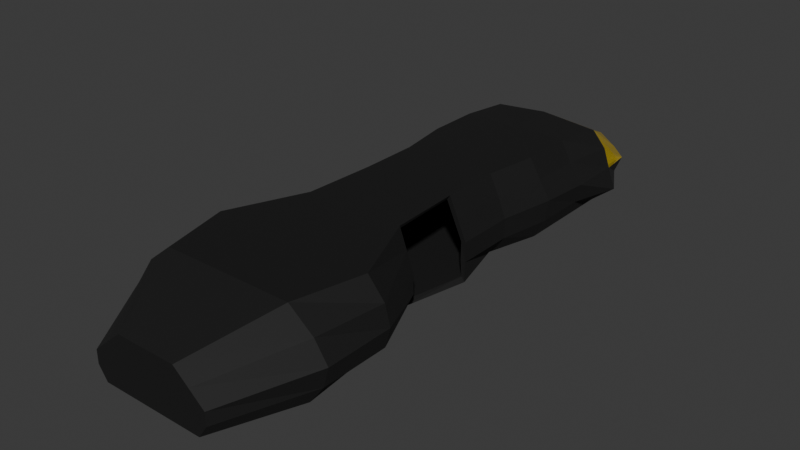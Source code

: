 # Source: SpaceShip.blend  (saved by Blender 4.2.66; exported with 4.5.12 LTS)
import bpy
from mathutils import Matrix  # noqa: F401  (used for matrix-valued properties, if any)

bpy.ops.wm.read_factory_settings(use_empty=True)
scene = bpy.context.scene
scene.name = 'Scene'

# ---- collections
col_collection = bpy.data.collections.new('Collection'); scene.collection.children.link(col_collection)

# ---- materials (node trees are filled in below, after node groups)
mat_base = bpy.data.materials.new('Base')
mat_window = bpy.data.materials.new('Window')

# ---- material node trees
mat_base.use_nodes = True; mat_base.node_tree.nodes.clear()
_N = mat_base.node_tree.nodes; _L = mat_base.node_tree.links
n0 = _N.new('ShaderNodeBsdfPrincipled'); n0.name = 'Principled BSDF'; n0.location = (10, 300)
n0.inputs[0].default_value = (0.04644, 0.04644, 0.04644, 1.0)
n0.inputs[1].default_value = 1.0
n0.inputs[2].default_value = 0.8
n1 = _N.new('ShaderNodeOutputMaterial'); n1.name = 'Material Output'; n1.location = (300, 300)
_L.new(n0.outputs[0], n1.inputs[0])
n1.is_active_output = True
mat_window.use_nodes = True; mat_window.node_tree.nodes.clear()
_N = mat_window.node_tree.nodes; _L = mat_window.node_tree.links
n0 = _N.new('ShaderNodeBsdfPrincipled'); n0.name = 'Principled BSDF'; n0.location = (10, 300)
n0.inputs[0].default_value = (0.8004, 0.5725, 0.0, 1.0)
n0.inputs[2].default_value = 0.0
n0.inputs[4].default_value = 0.5
n1 = _N.new('ShaderNodeOutputMaterial'); n1.name = 'Material Output'; n1.location = (300, 300)
_L.new(n0.outputs[0], n1.inputs[0])
n1.is_active_output = True

# ---- world
world_world = bpy.data.worlds.new('World'); scene.world = world_world
world_world.use_nodes = True; world_world.node_tree.nodes.clear()
_N = world_world.node_tree.nodes; _L = world_world.node_tree.links
n0 = _N.new('ShaderNodeOutputWorld'); n0.name = 'World Output'; n0.location = (300, 300)
n1 = _N.new('ShaderNodeBackground'); n1.name = 'Background'; n1.location = (10, 300)
n1.inputs[0].default_value = (0.05088, 0.05088, 0.05088, 1.0)
_L.new(n1.outputs[0], n0.inputs[0])
n0.is_active_output = True
world_world.color = (0.05088, 0.05088, 0.05088)
world_world.sun_shadow_jitter_overblur = 0.0

# ---- meshes
me_cube_001 = bpy.data.meshes.new('Cube.001')
me_cube_001.from_pydata([(-1.74, -4.066, -0.82), (-1.854, -4.0, -1.0), (-1.773, -4.0, 2.0), (-1.663, -3.991, 1.82), (-1.052, 3.512, -1.0), (-1.037, 3.434, -0.82), (-1.831, 3.282, 1.215), (-1.772, 3.152, 1.083), (0.0, 3.434, -0.82), (0.0, 3.512, -1.0), (5.988e-14, 3.282, 1.215), (-1.078e-09, 3.153, 1.08), (0.0, -4.0, -1.0), (0.0, -4.0, -0.82), (0.0, -4.0, 1.82), (0.0, -4.0, 2.0), (-2.291, -0.1933, -0.82), (-2.398, 1.074e-05, -1.0), (-2.077, 1.334e-07, 2.0), (-1.978, -0.002401, 1.823), (0.002585, -0.008065, 1.82), (-1.436e-07, 4.481e-07, 2.0), (0.0, 0.0, -1.0), (0.0, 0.0, -0.82), (-2.143, 2.141, 1.749), (-2.056, 2.108, 1.571), (-2.32, 2.027, -0.82), (-2.398, 2.0, -1.0), (-1.058e-09, 1.949, 1.823), (5.876e-14, 2.0, 2.0), (0.0, 2.0, -1.0), (0.0, 2.0, -0.82), (-2.291, -2.035, -0.82), (-2.398, -2.0, -1.0), (0.0, -2.0, 1.82), (0.0, -2.0, 2.0), (0.0, -2.0, -1.0), (0.0, -2.0, -0.82), (-2.077, -2.0, 2.0), (-1.97, -1.992, 1.82), (-2.335, -6.263, -0.82), (-2.456, -6.247, -1.0), (-1.66, -6.246, 1.82), (-1.773, -6.247, 2.0), (0.0, -6.247, 1.82), (0.0, -6.247, 2.0), (0.0, -6.247, -0.82), (0.0, -6.247, -1.0), (-1.791, -8.976, -0.82), (-1.867, -8.945, -1.0), (-1.904, -8.945, 2.0), (-1.808, -8.992, 1.82), (0.0, -8.945, 1.82), (0.0, -8.945, 2.0), (0.0, -8.945, -0.82), (0.0, -8.945, -1.0), (-2.823, -11.82, -0.82), (-2.9, -11.8, -1.0), (-3.095, -11.8, 2.0), (-3.01, -11.86, 1.82), (0.0, -11.8, 2.0), (0.0, -11.8, 1.82), (0.0, -11.8, -0.82), (0.0, -11.8, -1.0), (-3.161, -14.39, -1.0), (-3.08, -14.33, -0.82), (-2.486, -14.39, 2.0), (-2.415, -14.35, 1.821), (0.0, -14.36, 1.82), (0.0, -14.39, 2.0), (0.0, -14.39, -1.0), (0.0, -14.39, -0.82), (-1.949, -17.24, -0.82), (-1.981, -17.42, -1.0), (-1.137, -17.24, 0.8493), (-1.148, -17.42, 0.9787), (0.0, -17.42, 0.9787), (0.0, -17.24, 0.8493), (0.0, -17.24, -0.82), (0.0, -17.42, -1.0), (-2.456, -4.0, 0.5), (-2.277, -3.983, 0.464), (-2.34, 3.821, 0.05334), (-2.456, 4.0, 0.1075), (-5.23e-15, 4.0, 0.1075), (9.413e-11, 3.816, 0.05692), (-2.808, -0.09957, 0.4649), (-3.0, 5.531e-06, 0.5), (-3.0, 2.0, 0.5), (-2.817, 1.975, 0.4569), (-2.864, -1.902, 0.5277), (-2.675, -1.935, 0.4907), (-2.276, -6.246, 0.463), (-2.456, -6.247, 0.5), (-2.456, -8.945, 0.5), (-2.293, -9.028, 0.4861), (-3.739, -11.82, 0.4806), (-3.931, -11.8, 0.5), (-3.744, -14.33, 0.4648), (-3.931, -14.39, 0.5), (-2.19, -17.24, -0.03559), (-2.31, -17.42, -0.01065), (0.0, -17.24, -0.01066), (0.0, -17.42, -0.01066), (-2.141, -4.017, 1.281), (-1.978, -4.003, 1.205), (-1.951, -6.246, 1.175), (-2.115, -6.247, 1.25), (-2.164, 3.411, 0.6149), (-2.281, 3.598, 0.6552), (-4.661e-15, 3.641, 0.6612), (8.389e-11, 3.49, 0.563), (-2.322, 0.05088, 1.127), (-2.472, 0.04557, 1.226), (-2.745, 2.002, 1.22), (-2.603, 1.963, 1.104), (-2.498, -1.972, 1.257), (-2.339, -1.958, 1.173), (-2.18, -8.945, 1.25), (-2.031, -9.021, 1.182), (-3.73, -11.8, 1.25), (-3.575, -11.83, 1.146), (-3.425, -14.39, 1.25), (-3.275, -14.33, 1.151), (-1.655, -17.24, 0.4075), (-1.729, -17.42, 0.484), (0.0, -17.24, 0.484), (0.0, -17.42, 0.484), (-2.269, 3.825, -0.4644), (-2.138, 3.661, -0.3811), (0.0, 4.108, -0.4463), (0.0, 3.933, -0.3706), (-2.802, -7.449e-06, -0.25), (-2.633, 0.1341, -0.187), (-3.131, 1.918, -0.1818), (-3.316, 1.963, -0.2682), (-2.63, -1.964, -0.1899), (-2.802, -2.0, -0.25), (-2.456, -4.0, -0.25), (-2.279, -3.971, -0.1954), (-2.276, -6.259, -0.2154), (-2.456, -6.247, -0.25), (0.0, -17.24, -0.5053), (0.0, -17.42, -0.5053), (-2.456, -8.945, -0.25), (-2.299, -9.016, -0.1731), (-3.561, -11.84, -0.1701), (-3.727, -11.8, -0.25), (-3.559, -14.35, -0.1702), (-3.727, -14.39, -0.25), (-2.208, -17.24, -0.4226), (-2.31, -17.42, -0.5053), (1.854, -4.0, -1.0), (1.74, -4.066, -0.82), (1.663, -3.991, 1.82), (1.773, -4.0, 2.0), (1.037, 3.434, -0.82), (1.052, 3.512, -1.0), (1.772, 3.152, 1.083), (1.831, 3.282, 1.215), (2.398, 1.074e-05, -1.0), (2.291, -0.1933, -0.82), (1.978, -0.002401, 1.823), (2.077, 1.334e-07, 2.0), (2.056, 2.108, 1.571), (2.143, 2.141, 1.749), (2.398, 2.0, -1.0), (2.32, 2.027, -0.82), (2.398, -2.0, -1.0), (2.291, -2.035, -0.82), (1.97, -1.992, 1.82), (2.077, -2.0, 2.0), (2.456, -6.247, -1.0), (2.335, -6.263, -0.82), (1.773, -6.247, 2.0), (1.66, -6.246, 1.82), (1.867, -8.945, -1.0), (1.791, -8.976, -0.82), (1.808, -8.992, 1.82), (1.904, -8.945, 2.0), (2.9, -11.8, -1.0), (2.823, -11.82, -0.82), (3.01, -11.86, 1.82), (3.095, -11.8, 2.0), (3.08, -14.33, -0.82), (3.161, -14.39, -1.0), (2.415, -14.35, 1.821), (2.486, -14.39, 2.0), (1.981, -17.42, -1.0), (1.949, -17.24, -0.82), (1.148, -17.42, 0.9787), (1.137, -17.24, 0.8493), (2.277, -3.983, 0.464), (2.456, -4.0, 0.5), (2.456, 4.0, 0.1075), (2.34, 3.821, 0.05334), (3.0, 5.531e-06, 0.5), (2.808, -0.09957, 0.4649), (2.817, 1.975, 0.4569), (3.0, 2.0, 0.5), (2.675, -1.935, 0.4907), (2.864, -1.902, 0.5277), (2.456, -6.247, 0.5), (2.276, -6.246, 0.463), (2.293, -9.028, 0.4861), (2.456, -8.945, 0.5), (3.931, -11.8, 0.5), (3.739, -11.82, 0.4806), (3.931, -14.39, 0.5), (3.744, -14.33, 0.4648), (2.31, -17.42, -0.01065), (2.19, -17.24, -0.03559), (1.978, -4.003, 1.205), (2.141, -4.017, 1.281), (2.115, -6.247, 1.25), (1.951, -6.246, 1.175), (2.281, 3.598, 0.6552), (2.164, 3.411, 0.6149), (2.472, 0.04557, 1.226), (2.322, 0.05088, 1.127), (2.603, 1.963, 1.104), (2.745, 2.002, 1.22), (2.339, -1.958, 1.173), (2.498, -1.972, 1.257), (2.031, -9.021, 1.182), (2.18, -8.945, 1.25), (3.575, -11.83, 1.146), (3.73, -11.8, 1.25), (3.275, -14.33, 1.151), (3.425, -14.39, 1.25), (1.729, -17.42, 0.484), (1.655, -17.24, 0.4075), (2.138, 3.661, -0.3811), (2.269, 3.825, -0.4644), (2.633, 0.1341, -0.187), (2.802, -7.449e-06, -0.25), (3.316, 1.963, -0.2682), (3.131, 1.918, -0.1818), (2.802, -2.0, -0.25), (2.63, -1.964, -0.1899), (2.279, -3.971, -0.1954), (2.456, -4.0, -0.25), (2.456, -6.247, -0.25), (2.276, -6.259, -0.2154), (2.299, -9.016, -0.1731), (2.456, -8.945, -0.25), (3.727, -11.8, -0.25), (3.561, -11.84, -0.1701), (3.727, -14.39, -0.25), (3.559, -14.35, -0.1702), (2.31, -17.42, -0.5053), (2.208, -17.24, -0.4226)], [], [(106, 42, 43, 107), (118, 50, 51, 119), (48, 40, 41, 49), (50, 43, 42, 51), (140, 92, 93, 141), (144, 94, 95, 145), (92, 106, 107, 93), (94, 118, 119, 95), (40, 140, 141, 41), (49, 144, 145, 48), (214, 174, 175, 215), (224, 178, 179, 225), (176, 172, 173, 177), (178, 175, 174, 179), (242, 202, 203, 243), (244, 204, 205, 245), (202, 214, 215, 203), (204, 224, 225, 205), (172, 242, 243, 173), (177, 244, 245, 176), (109, 114, 24, 6), (108, 7, 25, 115), (41, 1, 12, 47), (40, 46, 13, 0), (15, 35, 38, 2), (14, 3, 39, 34), (1, 33, 36, 12), (0, 13, 37, 32), (110, 109, 6, 10), (111, 11, 7, 108), (17, 27, 30, 22), (16, 23, 31, 26), (21, 29, 24, 18), (20, 19, 25, 28), (113, 116, 38, 18), (112, 19, 39, 117), (29, 10, 6, 24), (28, 25, 7, 11), (27, 4, 9, 30), (26, 31, 8, 5), (114, 113, 18, 24), (115, 25, 19, 112), (116, 104, 2, 38), (117, 39, 3, 105), (33, 17, 22, 36), (32, 37, 23, 16), (35, 21, 18, 38), (34, 39, 19, 20), (49, 41, 47, 55), (48, 54, 46, 40), (45, 15, 2, 43), (44, 42, 3, 14), (141, 138, 1, 41), (140, 40, 0, 139), (53, 45, 43, 50), (52, 51, 42, 44), (69, 60, 58, 66), (68, 67, 59, 61), (60, 53, 50, 58), (61, 59, 51, 52), (57, 49, 55, 63), (56, 62, 54, 48), (147, 144, 49, 57), (146, 56, 48, 145), (73, 64, 70, 79), (72, 78, 71, 65), (64, 57, 63, 70), (65, 71, 62, 56), (149, 147, 57, 64), (148, 65, 56, 146), (125, 127, 76, 75), (124, 74, 77, 126), (151, 149, 64, 73), (150, 72, 65, 148), (76, 69, 66, 75), (77, 74, 67, 68), (125, 122, 99, 101), (124, 100, 98, 123), (151, 143, 103, 101), (150, 100, 102, 142), (122, 120, 97, 99), (123, 98, 96, 121), (120, 118, 94, 97), (121, 96, 95, 119), (107, 104, 80, 93), (106, 92, 81, 105), (137, 138, 80, 90), (136, 91, 81, 139), (135, 132, 87, 88), (134, 89, 86, 133), (132, 137, 90, 87), (133, 86, 91, 136), (130, 128, 83, 84), (131, 85, 82, 129), (128, 135, 88, 83), (129, 82, 89, 134), (43, 2, 104, 107), (42, 106, 105, 3), (90, 80, 104, 116), (91, 117, 105, 81), (88, 87, 113, 114), (89, 115, 112, 86), (87, 90, 116, 113), (86, 112, 117, 91), (84, 83, 109, 110), (85, 111, 108, 82), (83, 88, 114, 109), (82, 108, 115, 89), (58, 50, 118, 120), (59, 121, 119, 51), (66, 58, 120, 122), (67, 123, 121, 59), (75, 66, 122, 125), (74, 124, 123, 67), (101, 103, 127, 125), (100, 124, 126, 102), (4, 27, 135, 128), (5, 129, 134, 26), (9, 4, 128, 130), (8, 131, 129, 5), (17, 33, 137, 132), (16, 133, 136, 32), (27, 17, 132, 135), (26, 134, 133, 16), (33, 1, 138, 137), (32, 136, 139, 0), (93, 80, 138, 141), (92, 140, 139, 81), (73, 79, 143, 151), (72, 150, 142, 78), (101, 99, 149, 151), (100, 150, 148, 98), (99, 97, 147, 149), (98, 148, 146, 96), (97, 94, 144, 147), (96, 146, 145, 95), (165, 221, 216, 159), (164, 158, 217, 220), (12, 152, 172, 47), (13, 46, 173, 153), (171, 35, 15, 155), (170, 154, 14, 34), (36, 168, 152, 12), (37, 13, 153, 169), (159, 216, 110, 10), (158, 11, 111, 217), (30, 166, 160, 22), (31, 23, 161, 167), (165, 29, 21, 163), (164, 162, 20, 28), (171, 223, 218, 163), (170, 162, 219, 222), (159, 10, 29, 165), (158, 164, 28, 11), (9, 157, 166, 30), (8, 31, 167, 156), (163, 218, 221, 165), (162, 164, 220, 219), (155, 213, 223, 171), (154, 170, 222, 212), (22, 160, 168, 36), (23, 37, 169, 161), (163, 21, 35, 171), (162, 170, 34, 20), (47, 172, 176, 55), (46, 54, 177, 173), (155, 15, 45, 174), (154, 175, 44, 14), (152, 241, 242, 172), (153, 173, 243, 240), (174, 45, 53, 179), (175, 178, 52, 44), (183, 60, 69, 187), (182, 186, 68, 61), (179, 53, 60, 183), (178, 182, 61, 52), (55, 176, 180, 63), (54, 62, 181, 177), (176, 245, 246, 180), (177, 181, 247, 244), (70, 185, 188, 79), (71, 78, 189, 184), (63, 180, 185, 70), (62, 71, 184, 181), (180, 246, 248, 185), (181, 184, 249, 247), (76, 127, 230, 190), (77, 191, 231, 126), (185, 248, 250, 188), (184, 189, 251, 249), (187, 69, 76, 190), (186, 191, 77, 68), (208, 229, 230, 210), (209, 211, 231, 228), (103, 143, 250, 210), (102, 211, 251, 142), (206, 227, 229, 208), (207, 209, 228, 226), (205, 225, 227, 206), (204, 207, 226, 224), (193, 213, 214, 202), (192, 203, 215, 212), (193, 241, 238, 201), (192, 200, 239, 240), (196, 235, 236, 199), (197, 198, 237, 234), (201, 238, 235, 196), (200, 197, 234, 239), (194, 233, 130, 84), (195, 85, 131, 232), (199, 236, 233, 194), (198, 195, 232, 237), (213, 155, 174, 214), (212, 215, 175, 154), (213, 193, 201, 223), (212, 222, 200, 192), (218, 196, 199, 221), (219, 220, 198, 197), (223, 201, 196, 218), (222, 219, 197, 200), (216, 194, 84, 110), (217, 111, 85, 195), (221, 199, 194, 216), (220, 217, 195, 198), (225, 179, 183, 227), (224, 226, 182, 178), (227, 183, 187, 229), (226, 228, 186, 182), (229, 187, 190, 230), (228, 231, 191, 186), (127, 103, 210, 230), (126, 231, 211, 102), (236, 166, 157, 233), (237, 232, 156, 167), (233, 157, 9, 130), (232, 131, 8, 156), (238, 168, 160, 235), (239, 234, 161, 169), (235, 160, 166, 236), (234, 237, 167, 161), (241, 152, 168, 238), (240, 239, 169, 153), (241, 193, 202, 242), (240, 243, 203, 192), (143, 79, 188, 250), (142, 251, 189, 78), (248, 208, 210, 250), (249, 251, 211, 209), (246, 206, 208, 248), (247, 249, 209, 207), (245, 205, 206, 246), (244, 247, 207, 204)])
me_cube_001.polygons.foreach_set('material_index', [0, 0, 0, 0, 0, 0, 0, 0, 0, 0, 0, 0, 0, 0, 0, 0, 0, 0, 0, 0, 1, 1, 0, 0, 0, 0, 0, 0, 1, 1, 0, 0, 0, 0, 0, 0, 1, 1, 0, 0, 0, 0, 0, 0, 0, 0, 0, 0, 0, 0, 0, 0, 0, 0, 0, 0, 0, 0, 0, 0, 0, 0, 0, 0, 0, 0, 0, 0, 0, 0, 0, 0, 0, 0, 0, 0, 0, 0, 0, 0, 0, 0, 0, 0, 0, 0, 0, 0, 0, 0, 0, 0, 1, 1, 0, 0, 0, 0, 0, 0, 0, 0, 0, 0, 1, 1, 1, 1, 0, 0, 0, 0, 0, 0, 0, 0, 0, 0, 1, 1, 0, 0, 0, 0, 0, 0, 0, 0, 0, 0, 0, 0, 0, 0, 0, 0, 1, 1, 0, 0, 0, 0, 0, 0, 1, 1, 0, 0, 0, 0, 0, 0, 1, 1, 0, 0, 0, 0, 0, 0, 0, 0, 0, 0, 0, 0, 0, 0, 0, 0, 0, 0, 0, 0, 0, 0, 0, 0, 0, 0, 0, 0, 0, 0, 0, 0, 0, 0, 0, 0, 0, 0, 0, 0, 0, 0, 0, 0, 0, 0, 0, 0, 0, 0, 0, 0, 0, 0, 1, 1, 0, 0, 0, 0, 0, 0, 0, 0, 0, 0, 1, 1, 1, 1, 0, 0, 0, 0, 0, 0, 0, 0, 0, 0, 1, 1, 0, 0, 0, 0, 0, 0, 0, 0, 0, 0, 0, 0, 0, 0, 0, 0])
_uv = me_cube_001.uv_layers.new(name='UVMap')
_uv.uv.foreach_set('vector', [0.5625, 0.0, 0.625, 0.0, 0.625, 0.0, 0.5625, 0.0, 0.5625, 0.0, 0.625, 0.0, 0.625, 0.0, 0.5625, 0.0, 0.125, 0.75, 0.125, 0.75, 0.125, 0.75, 0.125, 0.75, 0.875, 0.75, 0.875, 0.75, 0.875, 0.75, 0.875, 0.75, 0.4375, 0.0, 0.5, 0.0, 0.5, 0.0, 0.4375, 0.0, 0.4375, 0.0, 0.5, 0.0, 0.5, 0.0, 0.4375, 0.0, 0.5, 0.0, 0.5625, 0.0, 0.5625, 0.0, 0.5, 0.0, 0.5, 0.0, 0.5625, 0.0, 0.5625, 0.0, 0.5, 0.0, 0.375, 0.0, 0.4375, 0.0, 0.4375, 0.0, 0.375, 0.0, 0.375, 0.0, 0.4375, 0.0, 0.4375, 0.0, 0.375, 0.0, 0.5625, 0.0, 0.625, 0.0, 0.625, 0.0, 0.5625, 0.0, 0.5625, 0.0, 0.625, 0.0, 0.625, 0.0, 0.5625, 0.0, 0.125, 0.75, 0.125, 0.75, 0.125, 0.75, 0.125, 0.75, 0.875, 0.75, 0.875, 0.75, 0.875, 0.75, 0.875, 0.75, 0.4375, 0.0, 0.5, 0.0, 0.5, 0.0, 0.4375, 0.0, 0.4375, 0.0, 0.5, 0.0, 0.5, 0.0, 0.4375, 0.0, 0.5, 0.0, 0.5625, 0.0, 0.5625, 0.0, 0.5, 0.0, 0.5, 0.0, 0.5625, 0.0, 0.5625, 0.0, 0.5, 0.0, 0.375, 0.0, 0.4375, 0.0, 0.4375, 0.0, 0.375, 0.0, 0.375, 0.0, 0.4375, 0.0, 0.4375, 0.0, 0.375, 0.0, 0.5625, 0.25, 0.5625, 0.1875, 0.625, 0.1875, 0.625, 0.25, 0.5625, 0.25, 0.625, 0.25, 0.625, 0.1875, 0.5625, 0.1875, 0.125, 0.75, 0.125, 0.75, 0.25, 0.75, 0.25, 0.75, 0.125, 0.75, 0.25, 0.75, 0.25, 0.75, 0.125, 0.75, 0.75, 0.75, 0.75, 0.6875, 0.875, 0.6875, 0.875, 0.75, 0.75, 0.75, 0.875, 0.75, 0.875, 0.6875, 0.75, 0.6875, 0.125, 0.75, 0.125, 0.6875, 0.25, 0.6875, 0.25, 0.75, 0.125, 0.75, 0.25, 0.75, 0.25, 0.6875, 0.125, 0.6875, 0.5625, 0.375, 0.5625, 0.25, 0.625, 0.25, 0.625, 0.375, 0.5625, 0.375, 0.625, 0.375, 0.625, 0.25, 0.5625, 0.25, 0.125, 0.625, 0.125, 0.5625, 0.25, 0.5625, 0.25, 0.625, 0.125, 0.625, 0.25, 0.625, 0.25, 0.5625, 0.125, 0.5625, 0.75, 0.625, 0.75, 0.5625, 0.875, 0.5625, 0.875, 0.625, 0.75, 0.625, 0.875, 0.625, 0.875, 0.5625, 0.75, 0.5625, 0.5625, 0.125, 0.5625, 0.0625, 0.625, 0.0625, 0.625, 0.125, 0.5625, 0.125, 0.625, 0.125, 0.625, 0.0625, 0.5625, 0.0625, 0.75, 0.5625, 0.75, 0.5, 0.875, 0.5, 0.875, 0.5625, 0.75, 0.5625, 0.875, 0.5625, 0.875, 0.5, 0.75, 0.5, 0.125, 0.5625, 0.125, 0.5, 0.25, 0.5, 0.25, 0.5625, 0.125, 0.5625, 0.25, 0.5625, 0.25, 0.5, 0.125, 0.5, 0.5625, 0.1875, 0.5625, 0.125, 0.625, 0.125, 0.625, 0.1875, 0.5625, 0.1875, 0.625, 0.1875, 0.625, 0.125, 0.5625, 0.125, 0.5625, 0.0625, 0.5625, 0.0, 0.625, 0.0, 0.625, 0.0625, 0.5625, 0.0625, 0.625, 0.0625, 0.625, 0.0, 0.5625, 0.0, 0.125, 0.6875, 0.125, 0.625, 0.25, 0.625, 0.25, 0.6875, 0.125, 0.6875, 0.25, 0.6875, 0.25, 0.625, 0.125, 0.625, 0.75, 0.6875, 0.75, 0.625, 0.875, 0.625, 0.875, 0.6875, 0.75, 0.6875, 0.875, 0.6875, 0.875, 0.625, 0.75, 0.625, 0.125, 0.75, 0.125, 0.75, 0.25, 0.75, 0.25, 0.75, 0.125, 0.75, 0.25, 0.75, 0.25, 0.75, 0.125, 0.75, 0.75, 0.75, 0.75, 0.75, 0.875, 0.75, 0.875, 0.75, 0.75, 0.75, 0.875, 0.75, 0.875, 0.75, 0.75, 0.75, 0.4375, 0.0, 0.4375, 0.0, 0.375, 0.0, 0.375, 0.0, 0.4375, 0.0, 0.375, 0.0, 0.375, 0.0, 0.4375, 0.0, 0.75, 0.75, 0.75, 0.75, 0.875, 0.75, 0.875, 0.75, 0.75, 0.75, 0.875, 0.75, 0.875, 0.75, 0.75, 0.75, 0.75, 0.75, 0.75, 0.75, 0.875, 0.75, 0.875, 0.75, 0.75, 0.75, 0.875, 0.75, 0.875, 0.75, 0.75, 0.75, 0.75, 0.75, 0.75, 0.75, 0.875, 0.75, 0.875, 0.75, 0.75, 0.75, 0.875, 0.75, 0.875, 0.75, 0.75, 0.75, 0.125, 0.75, 0.125, 0.75, 0.25, 0.75, 0.25, 0.75, 0.125, 0.75, 0.25, 0.75, 0.25, 0.75, 0.125, 0.75, 0.4375, 0.0, 0.4375, 0.0, 0.375, 0.0, 0.375, 0.0, 0.4375, 0.0, 0.375, 0.0, 0.375, 0.0, 0.4375, 0.0, 0.125, 0.75, 0.125, 0.75, 0.25, 0.75, 0.25, 0.75, 0.125, 0.75, 0.25, 0.75, 0.25, 0.75, 0.125, 0.75, 0.125, 0.75, 0.125, 0.75, 0.25, 0.75, 0.25, 0.75, 0.125, 0.75, 0.25, 0.75, 0.25, 0.75, 0.125, 0.75, 0.4375, 0.0, 0.4375, 0.0, 0.375, 0.0, 0.375, 0.0, 0.4375, 0.0, 0.375, 0.0, 0.375, 0.0, 0.4375, 0.0, 0.5625, 1.0, 0.5625, 0.875, 0.625, 0.875, 0.625, 1.0, 0.5625, 1.0, 0.625, 1.0, 0.625, 0.875, 0.5625, 0.875, 0.4375, 0.0, 0.4375, 0.0, 0.375, 0.0, 0.375, 0.0, 0.4375, 0.0, 0.375, 0.0, 0.375, 0.0, 0.4375, 0.0, 0.75, 0.75, 0.75, 0.75, 0.875, 0.75, 0.875, 0.75, 0.75, 0.75, 0.875, 0.75, 0.875, 0.75, 0.75, 0.75, 0.5625, 0.0, 0.5625, 0.0, 0.5, 0.0, 0.5, 0.0, 0.5625, 0.0, 0.5, 0.0, 0.5, 0.0, 0.5625, 0.0, 0.4375, 1.0, 0.4375, 0.875, 0.5, 0.875, 0.5, 1.0, 0.4375, 1.0, 0.5, 1.0, 0.5, 0.875, 0.4375, 0.875, 0.5625, 0.0, 0.5625, 0.0, 0.5, 0.0, 0.5, 0.0, 0.5625, 0.0, 0.5, 0.0, 0.5, 0.0, 0.5625, 0.0, 0.5625, 0.0, 0.5625, 0.0, 0.5, 0.0, 0.5, 0.0, 0.5625, 0.0, 0.5, 0.0, 0.5, 0.0, 0.5625, 0.0, 0.5625, 0.0, 0.5625, 0.0, 0.5, 0.0, 0.5, 0.0, 0.5625, 0.0, 0.5, 0.0, 0.5, 0.0, 0.5625, 0.0, 0.4375, 0.0625, 0.4375, 0.0, 0.5, 0.0, 0.5, 0.0625, 0.4375, 0.0625, 0.5, 0.0625, 0.5, 0.0, 0.4375, 0.0, 0.4375, 0.1875, 0.4375, 0.125, 0.5, 0.125, 0.5, 0.1875, 0.4375, 0.1875, 0.5, 0.1875, 0.5, 0.125, 0.4375, 0.125, 0.4375, 0.125, 0.4375, 0.0625, 0.5, 0.0625, 0.5, 0.125, 0.4375, 0.125, 0.5, 0.125, 0.5, 0.0625, 0.4375, 0.0625, 0.4375, 0.375, 0.4375, 0.25, 0.5, 0.25, 0.5, 0.375, 0.4375, 0.375, 0.5, 0.375, 0.5, 0.25, 0.4375, 0.25, 0.4375, 0.25, 0.4375, 0.1875, 0.5, 0.1875, 0.5, 0.25, 0.4375, 0.25, 0.5, 0.25, 0.5, 0.1875, 0.4375, 0.1875, 0.625, 0.0, 0.625, 0.0, 0.5625, 0.0, 0.5625, 0.0, 0.625, 0.0, 0.5625, 0.0, 0.5625, 0.0, 0.625, 0.0, 0.5, 0.0625, 0.5, 0.0, 0.5625, 0.0, 0.5625, 0.0625, 0.5, 0.0625, 0.5625, 0.0625, 0.5625, 0.0, 0.5, 0.0, 0.5, 0.1875, 0.5, 0.125, 0.5625, 0.125, 0.5625, 0.1875, 0.5, 0.1875, 0.5625, 0.1875, 0.5625, 0.125, 0.5, 0.125, 0.5, 0.125, 0.5, 0.0625, 0.5625, 0.0625, 0.5625, 0.125, 0.5, 0.125, 0.5625, 0.125, 0.5625, 0.0625, 0.5, 0.0625, 0.5, 0.375, 0.5, 0.25, 0.5625, 0.25, 0.5625, 0.375, 0.5, 0.375, 0.5625, 0.375, 0.5625, 0.25, 0.5, 0.25, 0.5, 0.25, 0.5, 0.1875, 0.5625, 0.1875, 0.5625, 0.25, 0.5, 0.25, 0.5625, 0.25, 0.5625, 0.1875, 0.5, 0.1875, 0.625, 0.0, 0.625, 0.0, 0.5625, 0.0, 0.5625, 0.0, 0.625, 0.0, 0.5625, 0.0, 0.5625, 0.0, 0.625, 0.0, 0.625, 0.0, 0.625, 0.0, 0.5625, 0.0, 0.5625, 0.0, 0.625, 0.0, 0.5625, 0.0, 0.5625, 0.0, 0.625, 0.0, 0.625, 0.0, 0.625, 0.0, 0.5625, 0.0, 0.5625, 0.0, 0.625, 0.0, 0.5625, 0.0, 0.5625, 0.0, 0.625, 0.0, 0.5, 1.0, 0.5, 0.875, 0.5625, 0.875, 0.5625, 1.0, 0.5, 1.0, 0.5625, 1.0, 0.5625, 0.875, 0.5, 0.875, 0.375, 0.25, 0.375, 0.1875, 0.4375, 0.1875, 0.4375, 0.25, 0.375, 0.25, 0.4375, 0.25, 0.4375, 0.1875, 0.375, 0.1875, 0.375, 0.375, 0.375, 0.25, 0.4375, 0.25, 0.4375, 0.375, 0.375, 0.375, 0.4375, 0.375, 0.4375, 0.25, 0.375, 0.25, 0.375, 0.125, 0.375, 0.0625, 0.4375, 0.0625, 0.4375, 0.125, 0.375, 0.125, 0.4375, 0.125, 0.4375, 0.0625, 0.375, 0.0625, 0.375, 0.1875, 0.375, 0.125, 0.4375, 0.125, 0.4375, 0.1875, 0.375, 0.1875, 0.4375, 0.1875, 0.4375, 0.125, 0.375, 0.125, 0.375, 0.0625, 0.375, 0.0, 0.4375, 0.0, 0.4375, 0.0625, 0.375, 0.0625, 0.4375, 0.0625, 0.4375, 0.0, 0.375, 0.0, 0.5, 0.0, 0.5, 0.0, 0.4375, 0.0, 0.4375, 0.0, 0.5, 0.0, 0.4375, 0.0, 0.4375, 0.0, 0.5, 0.0, 0.375, 1.0, 0.375, 0.875, 0.4375, 0.875, 0.4375, 1.0, 0.375, 1.0, 0.4375, 1.0, 0.4375, 0.875, 0.375, 0.875, 0.5, 0.0, 0.5, 0.0, 0.4375, 0.0, 0.4375, 0.0, 0.5, 0.0, 0.4375, 0.0, 0.4375, 0.0, 0.5, 0.0, 0.5, 0.0, 0.5, 0.0, 0.4375, 0.0, 0.4375, 0.0, 0.5, 0.0, 0.4375, 0.0, 0.4375, 0.0, 0.5, 0.0, 0.5, 0.0, 0.5, 0.0, 0.4375, 0.0, 0.4375, 0.0, 0.5, 0.0, 0.4375, 0.0, 0.4375, 0.0, 0.5, 0.0, 0.625, 0.1875, 0.5625, 0.1875, 0.5625, 0.25, 0.625, 0.25, 0.625, 0.1875, 0.625, 0.25, 0.5625, 0.25, 0.5625, 0.1875, 0.25, 0.75, 0.125, 0.75, 0.125, 0.75, 0.25, 0.75, 0.25, 0.75, 0.25, 0.75, 0.125, 0.75, 0.125, 0.75, 0.875, 0.6875, 0.75, 0.6875, 0.75, 0.75, 0.875, 0.75, 0.875, 0.6875, 0.875, 0.75, 0.75, 0.75, 0.75, 0.6875, 0.25, 0.6875, 0.125, 0.6875, 0.125, 0.75, 0.25, 0.75, 0.25, 0.6875, 0.25, 0.75, 0.125, 0.75, 0.125, 0.6875, 0.625, 0.25, 0.5625, 0.25, 0.5625, 0.375, 0.625, 0.375, 0.625, 0.25, 0.625, 0.375, 0.5625, 0.375, 0.5625, 0.25, 0.25, 0.5625, 0.125, 0.5625, 0.125, 0.625, 0.25, 0.625, 0.25, 0.5625, 0.25, 0.625, 0.125, 0.625, 0.125, 0.5625, 0.875, 0.5625, 0.75, 0.5625, 0.75, 0.625, 0.875, 0.625, 0.875, 0.5625, 0.875, 0.625, 0.75, 0.625, 0.75, 0.5625, 0.625, 0.0625, 0.5625, 0.0625, 0.5625, 0.125, 0.625, 0.125, 0.625, 0.0625, 0.625, 0.125, 0.5625, 0.125, 0.5625, 0.0625, 0.875, 0.5, 0.75, 0.5, 0.75, 0.5625, 0.875, 0.5625, 0.875, 0.5, 0.875, 0.5625, 0.75, 0.5625, 0.75, 0.5, 0.25, 0.5, 0.125, 0.5, 0.125, 0.5625, 0.25, 0.5625, 0.25, 0.5, 0.25, 0.5625, 0.125, 0.5625, 0.125, 0.5, 0.625, 0.125, 0.5625, 0.125, 0.5625, 0.1875, 0.625, 0.1875, 0.625, 0.125, 0.625, 0.1875, 0.5625, 0.1875, 0.5625, 0.125, 0.625, 0.0, 0.5625, 0.0, 0.5625, 0.0625, 0.625, 0.0625, 0.625, 0.0, 0.625, 0.0625, 0.5625, 0.0625, 0.5625, 0.0, 0.25, 0.625, 0.125, 0.625, 0.125, 0.6875, 0.25, 0.6875, 0.25, 0.625, 0.25, 0.6875, 0.125, 0.6875, 0.125, 0.625, 0.875, 0.625, 0.75, 0.625, 0.75, 0.6875, 0.875, 0.6875, 0.875, 0.625, 0.875, 0.6875, 0.75, 0.6875, 0.75, 0.625, 0.25, 0.75, 0.125, 0.75, 0.125, 0.75, 0.25, 0.75, 0.25, 0.75, 0.25, 0.75, 0.125, 0.75, 0.125, 0.75, 0.875, 0.75, 0.75, 0.75, 0.75, 0.75, 0.875, 0.75, 0.875, 0.75, 0.875, 0.75, 0.75, 0.75, 0.75, 0.75, 0.375, 0.0, 0.4375, 0.0, 0.4375, 0.0, 0.375, 0.0, 0.375, 0.0, 0.375, 0.0, 0.4375, 0.0, 0.4375, 0.0, 0.875, 0.75, 0.75, 0.75, 0.75, 0.75, 0.875, 0.75, 0.875, 0.75, 0.875, 0.75, 0.75, 0.75, 0.75, 0.75, 0.875, 0.75, 0.75, 0.75, 0.75, 0.75, 0.875, 0.75, 0.875, 0.75, 0.875, 0.75, 0.75, 0.75, 0.75, 0.75, 0.875, 0.75, 0.75, 0.75, 0.75, 0.75, 0.875, 0.75, 0.875, 0.75, 0.875, 0.75, 0.75, 0.75, 0.75, 0.75, 0.25, 0.75, 0.125, 0.75, 0.125, 0.75, 0.25, 0.75, 0.25, 0.75, 0.25, 0.75, 0.125, 0.75, 0.125, 0.75, 0.375, 0.0, 0.4375, 0.0, 0.4375, 0.0, 0.375, 0.0, 0.375, 0.0, 0.375, 0.0, 0.4375, 0.0, 0.4375, 0.0, 0.25, 0.75, 0.125, 0.75, 0.125, 0.75, 0.25, 0.75, 0.25, 0.75, 0.25, 0.75, 0.125, 0.75, 0.125, 0.75, 0.25, 0.75, 0.125, 0.75, 0.125, 0.75, 0.25, 0.75, 0.25, 0.75, 0.25, 0.75, 0.125, 0.75, 0.125, 0.75, 0.375, 0.0, 0.4375, 0.0, 0.4375, 0.0, 0.375, 0.0, 0.375, 0.0, 0.375, 0.0, 0.4375, 0.0, 0.4375, 0.0, 0.625, 0.875, 0.5625, 0.875, 0.5625, 1.0, 0.625, 1.0, 0.625, 0.875, 0.625, 1.0, 0.5625, 1.0, 0.5625, 0.875, 0.375, 0.0, 0.4375, 0.0, 0.4375, 0.0, 0.375, 0.0, 0.375, 0.0, 0.375, 0.0, 0.4375, 0.0, 0.4375, 0.0, 0.875, 0.75, 0.75, 0.75, 0.75, 0.75, 0.875, 0.75, 0.875, 0.75, 0.875, 0.75, 0.75, 0.75, 0.75, 0.75, 0.5, 0.0, 0.5625, 0.0, 0.5625, 0.0, 0.5, 0.0, 0.5, 0.0, 0.5, 0.0, 0.5625, 0.0, 0.5625, 0.0, 0.5, 0.875, 0.4375, 0.875, 0.4375, 1.0, 0.5, 1.0, 0.5, 0.875, 0.5, 1.0, 0.4375, 1.0, 0.4375, 0.875, 0.5, 0.0, 0.5625, 0.0, 0.5625, 0.0, 0.5, 0.0, 0.5, 0.0, 0.5, 0.0, 0.5625, 0.0, 0.5625, 0.0, 0.5, 0.0, 0.5625, 0.0, 0.5625, 0.0, 0.5, 0.0, 0.5, 0.0, 0.5, 0.0, 0.5625, 0.0, 0.5625, 0.0, 0.5, 0.0, 0.5625, 0.0, 0.5625, 0.0, 0.5, 0.0, 0.5, 0.0, 0.5, 0.0, 0.5625, 0.0, 0.5625, 0.0, 0.5, 0.0, 0.4375, 0.0, 0.4375, 0.0625, 0.5, 0.0625, 0.5, 0.0, 0.5, 0.0625, 0.4375, 0.0625, 0.4375, 0.0, 0.5, 0.125, 0.4375, 0.125, 0.4375, 0.1875, 0.5, 0.1875, 0.5, 0.125, 0.5, 0.1875, 0.4375, 0.1875, 0.4375, 0.125, 0.5, 0.0625, 0.4375, 0.0625, 0.4375, 0.125, 0.5, 0.125, 0.5, 0.0625, 0.5, 0.125, 0.4375, 0.125, 0.4375, 0.0625, 0.5, 0.25, 0.4375, 0.25, 0.4375, 0.375, 0.5, 0.375, 0.5, 0.25, 0.5, 0.375, 0.4375, 0.375, 0.4375, 0.25, 0.5, 0.1875, 0.4375, 0.1875, 0.4375, 0.25, 0.5, 0.25, 0.5, 0.1875, 0.5, 0.25, 0.4375, 0.25, 0.4375, 0.1875, 0.5625, 0.0, 0.625, 0.0, 0.625, 0.0, 0.5625, 0.0, 0.5625, 0.0, 0.5625, 0.0, 0.625, 0.0, 0.625, 0.0, 0.5625, 0.0, 0.5, 0.0, 0.5, 0.0625, 0.5625, 0.0625, 0.5625, 0.0, 0.5625, 0.0625, 0.5, 0.0625, 0.5, 0.0, 0.5625, 0.125, 0.5, 0.125, 0.5, 0.1875, 0.5625, 0.1875, 0.5625, 0.125, 0.5625, 0.1875, 0.5, 0.1875, 0.5, 0.125, 0.5625, 0.0625, 0.5, 0.0625, 0.5, 0.125, 0.5625, 0.125, 0.5625, 0.0625, 0.5625, 0.125, 0.5, 0.125, 0.5, 0.0625, 0.5625, 0.25, 0.5, 0.25, 0.5, 0.375, 0.5625, 0.375, 0.5625, 0.25, 0.5625, 0.375, 0.5, 0.375, 0.5, 0.25, 0.5625, 0.1875, 0.5, 0.1875, 0.5, 0.25, 0.5625, 0.25, 0.5625, 0.1875, 0.5625, 0.25, 0.5, 0.25, 0.5, 0.1875, 0.5625, 0.0, 0.625, 0.0, 0.625, 0.0, 0.5625, 0.0, 0.5625, 0.0, 0.5625, 0.0, 0.625, 0.0, 0.625, 0.0, 0.5625, 0.0, 0.625, 0.0, 0.625, 0.0, 0.5625, 0.0, 0.5625, 0.0, 0.5625, 0.0, 0.625, 0.0, 0.625, 0.0, 0.5625, 0.0, 0.625, 0.0, 0.625, 0.0, 0.5625, 0.0, 0.5625, 0.0, 0.5625, 0.0, 0.625, 0.0, 0.625, 0.0, 0.5625, 0.875, 0.5, 0.875, 0.5, 1.0, 0.5625, 1.0, 0.5625, 0.875, 0.5625, 1.0, 0.5, 1.0, 0.5, 0.875, 0.4375, 0.1875, 0.375, 0.1875, 0.375, 0.25, 0.4375, 0.25, 0.4375, 0.1875, 0.4375, 0.25, 0.375, 0.25, 0.375, 0.1875, 0.4375, 0.25, 0.375, 0.25, 0.375, 0.375, 0.4375, 0.375, 0.4375, 0.25, 0.4375, 0.375, 0.375, 0.375, 0.375, 0.25, 0.4375, 0.0625, 0.375, 0.0625, 0.375, 0.125, 0.4375, 0.125, 0.4375, 0.0625, 0.4375, 0.125, 0.375, 0.125, 0.375, 0.0625, 0.4375, 0.125, 0.375, 0.125, 0.375, 0.1875, 0.4375, 0.1875, 0.4375, 0.125, 0.4375, 0.1875, 0.375, 0.1875, 0.375, 0.125, 0.4375, 0.0, 0.375, 0.0, 0.375, 0.0625, 0.4375, 0.0625, 0.4375, 0.0, 0.4375, 0.0625, 0.375, 0.0625, 0.375, 0.0, 0.4375, 0.0, 0.5, 0.0, 0.5, 0.0, 0.4375, 0.0, 0.4375, 0.0, 0.4375, 0.0, 0.5, 0.0, 0.5, 0.0, 0.4375, 0.875, 0.375, 0.875, 0.375, 1.0, 0.4375, 1.0, 0.4375, 0.875, 0.4375, 1.0, 0.375, 1.0, 0.375, 0.875, 0.4375, 0.0, 0.5, 0.0, 0.5, 0.0, 0.4375, 0.0, 0.4375, 0.0, 0.4375, 0.0, 0.5, 0.0, 0.5, 0.0, 0.4375, 0.0, 0.5, 0.0, 0.5, 0.0, 0.4375, 0.0, 0.4375, 0.0, 0.4375, 0.0, 0.5, 0.0, 0.5, 0.0, 0.4375, 0.0, 0.5, 0.0, 0.5, 0.0, 0.4375, 0.0, 0.4375, 0.0, 0.4375, 0.0, 0.5, 0.0, 0.5, 0.0])
me_cube_001.materials.append(mat_base)
me_cube_001.materials.append(mat_window)
me_cube_001.update()

# ---- objects
ob_spaceship_col = bpy.data.objects.new('SpaceShip-col', me_cube_001)

# ---- transforms, parenting, visibility, modifiers, constraints
ob_spaceship_col.location = (0.0, 0.0, 0.0)

# ---- collection membership
col_collection.objects.link(ob_spaceship_col)

# ---- scene / render settings (as saved in the file)
scene.frame_start = 1; scene.frame_end = 250; scene.frame_set(1)
scene.render.engine = 'BLENDER_EEVEE_NEXT'
bpy.context.view_layer.update()

# ---- added for rendering (the .blend has no active camera and no usable light): camera, sun
cam_auto = bpy.data.cameras.new('AutoCamera')
cam_auto.lens = 50.0
cam_auto.sensor_width = 36.0
cam_auto.clip_end = 1000.0
ob_auto_camera = bpy.data.objects.new('AutoCamera', cam_auto)
scene.collection.objects.link(ob_auto_camera)
ob_auto_camera.location = (21.3895, -32.3252, 17.6116)
ob_auto_camera.rotation_euler = (1.09748, -7.21219e-08, 0.694738)
scene.camera = ob_auto_camera
light_auto_sun = bpy.data.lights.new('AutoSun', 'SUN')
light_auto_sun.energy = 3.0
light_auto_sun.angle = 0.0523599
ob_auto_sun = bpy.data.objects.new('AutoSun', light_auto_sun)
scene.collection.objects.link(ob_auto_sun)
ob_auto_sun.rotation_euler = (0.872665, 0.174533, 0.523599)
bpy.context.view_layer.update()

